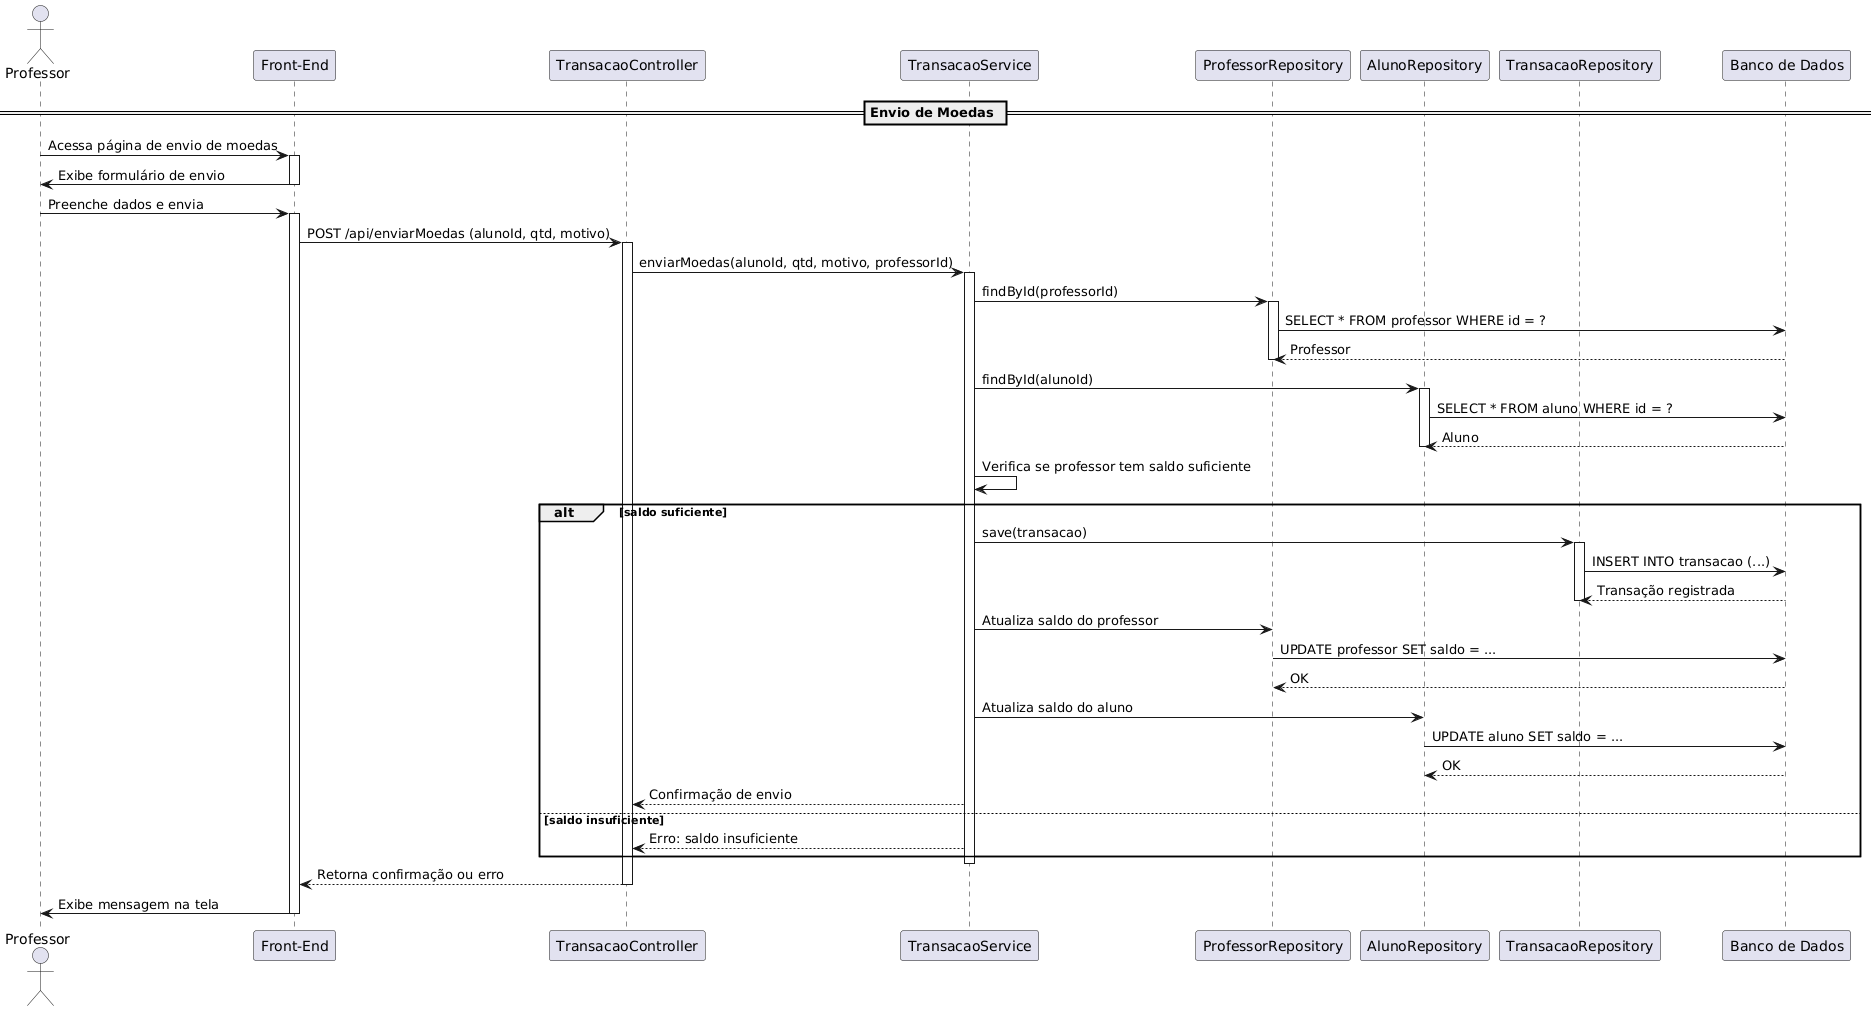

The diagram above was rendered by PlantUML. Its source (embedded in the PNG):
@startuml
actor Professor as P
participant "Front-End" as FE
participant "TransacaoController" as TC
participant "TransacaoService" as TS
participant "ProfessorRepository" as PR
participant "AlunoRepository" as AR
participant "TransacaoRepository" as TR
participant "Banco de Dados" as DB

== Envio de Moedas ==

P -> FE: Acessa página de envio de moedas
activate FE
FE -> P: Exibe formulário de envio
deactivate FE

P -> FE: Preenche dados e envia
activate FE
FE -> TC: POST /api/enviarMoedas (alunoId, qtd, motivo)
activate TC

TC -> TS: enviarMoedas(alunoId, qtd, motivo, professorId)
activate TS

TS -> PR: findById(professorId)
activate PR
PR -> DB: SELECT * FROM professor WHERE id = ?
DB --> PR: Professor
deactivate PR

TS -> AR: findById(alunoId)
activate AR
AR -> DB: SELECT * FROM aluno WHERE id = ?
DB --> AR: Aluno
deactivate AR

TS -> TS: Verifica se professor tem saldo suficiente

alt saldo suficiente
    TS -> TR: save(transacao)
    activate TR
    TR -> DB: INSERT INTO transacao (...)
    DB --> TR: Transação registrada
    deactivate TR

    TS -> PR: Atualiza saldo do professor
    PR -> DB: UPDATE professor SET saldo = ...
    DB --> PR: OK

    TS -> AR: Atualiza saldo do aluno
    AR -> DB: UPDATE aluno SET saldo = ...
    DB --> AR: OK

    TS --> TC: Confirmação de envio
else saldo insuficiente
    TS --> TC: Erro: saldo insuficiente
end
deactivate TS

TC --> FE: Retorna confirmação ou erro
deactivate TC

FE -> P: Exibe mensagem na tela
deactivate FE
@enduml